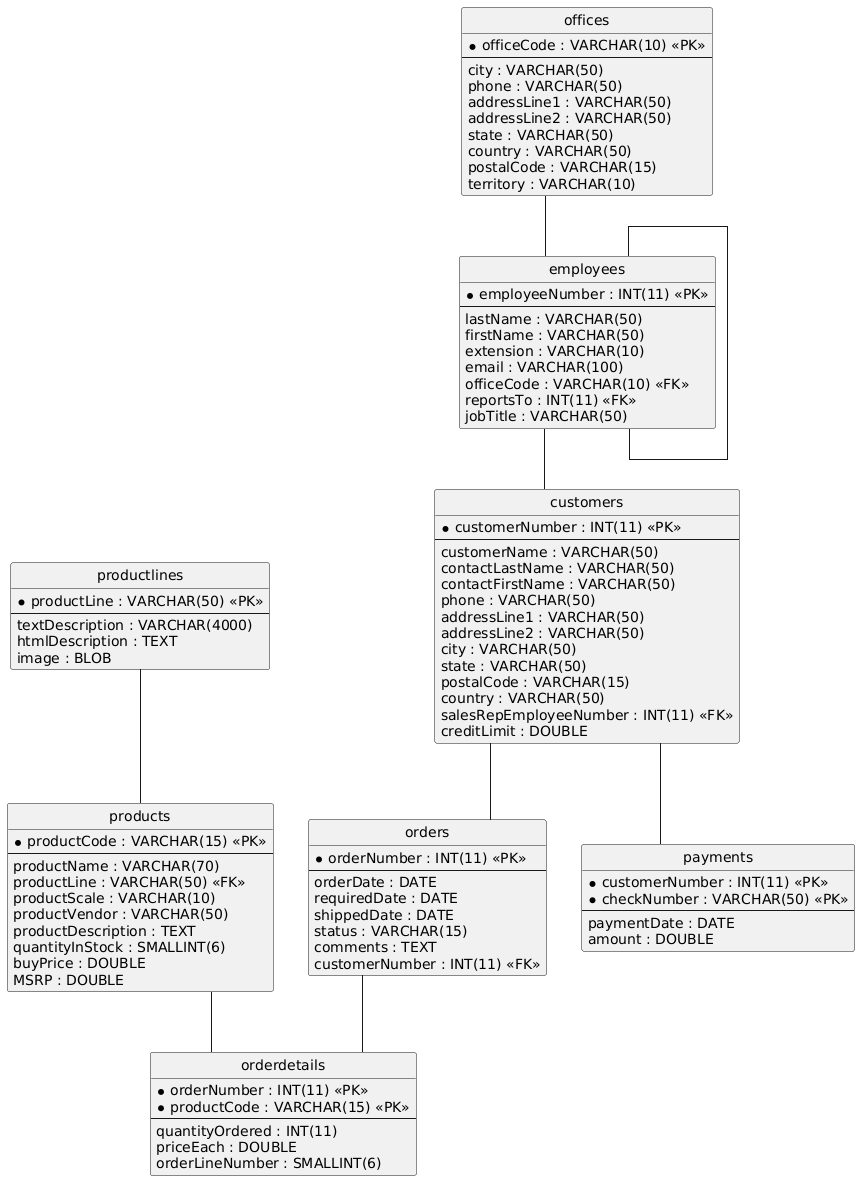

The diagram above was rendered by PlantUML. Its source (embedded in the PNG):
@startuml
hide circle
skinparam linetype ortho

entity "customers" as customers {
  * customerNumber : INT(11) <<PK>>
  --
  customerName : VARCHAR(50)
  contactLastName : VARCHAR(50)
  contactFirstName : VARCHAR(50)
  phone : VARCHAR(50)
  addressLine1 : VARCHAR(50)
  addressLine2 : VARCHAR(50)
  city : VARCHAR(50)
  state : VARCHAR(50)
  postalCode : VARCHAR(15)
  country : VARCHAR(50)
  salesRepEmployeeNumber : INT(11) <<FK>>
  creditLimit : DOUBLE
}

entity "employees" as employees {
  * employeeNumber : INT(11) <<PK>>
  --
  lastName : VARCHAR(50)
  firstName : VARCHAR(50)
  extension : VARCHAR(10)
  email : VARCHAR(100)
  officeCode : VARCHAR(10) <<FK>>
  reportsTo : INT(11) <<FK>>
  jobTitle : VARCHAR(50)
}

entity "offices" as offices {
  * officeCode : VARCHAR(10) <<PK>>
  --
  city : VARCHAR(50)
  phone : VARCHAR(50)
  addressLine1 : VARCHAR(50)
  addressLine2 : VARCHAR(50)
  state : VARCHAR(50)
  country : VARCHAR(50)
  postalCode : VARCHAR(15)
  territory : VARCHAR(10)
}

entity "orderdetails" as orderdetails {
  * orderNumber : INT(11) <<PK>>
  * productCode : VARCHAR(15) <<PK>>
  --
  quantityOrdered : INT(11)
  priceEach : DOUBLE
  orderLineNumber : SMALLINT(6)
}

entity "orders" as orders {
  * orderNumber : INT(11) <<PK>>
  --
  orderDate : DATE
  requiredDate : DATE
  shippedDate : DATE
  status : VARCHAR(15)
  comments : TEXT
  customerNumber : INT(11) <<FK>>
}

entity "payments" as payments {
  * customerNumber : INT(11) <<PK>>
  * checkNumber : VARCHAR(50) <<PK>>
  --
  paymentDate : DATE
  amount : DOUBLE
}

entity "productlines" as productlines {
  * productLine : VARCHAR(50) <<PK>>
  --
  textDescription : VARCHAR(4000)
  htmlDescription : TEXT
  image : BLOB
}

entity "products" as products {
  * productCode : VARCHAR(15) <<PK>>
  --
  productName : VARCHAR(70)
  productLine : VARCHAR(50) <<FK>>
  productScale : VARCHAR(10)
  productVendor : VARCHAR(50)
  productDescription : TEXT
  quantityInStock : SMALLINT(6)
  buyPrice : DOUBLE
  MSRP : DOUBLE
}

employees -- customers
offices -- employees
employees -- employees
products -- orderdetails
orders -- orderdetails
customers -- orders
customers -- payments
productlines -- products
@enduml